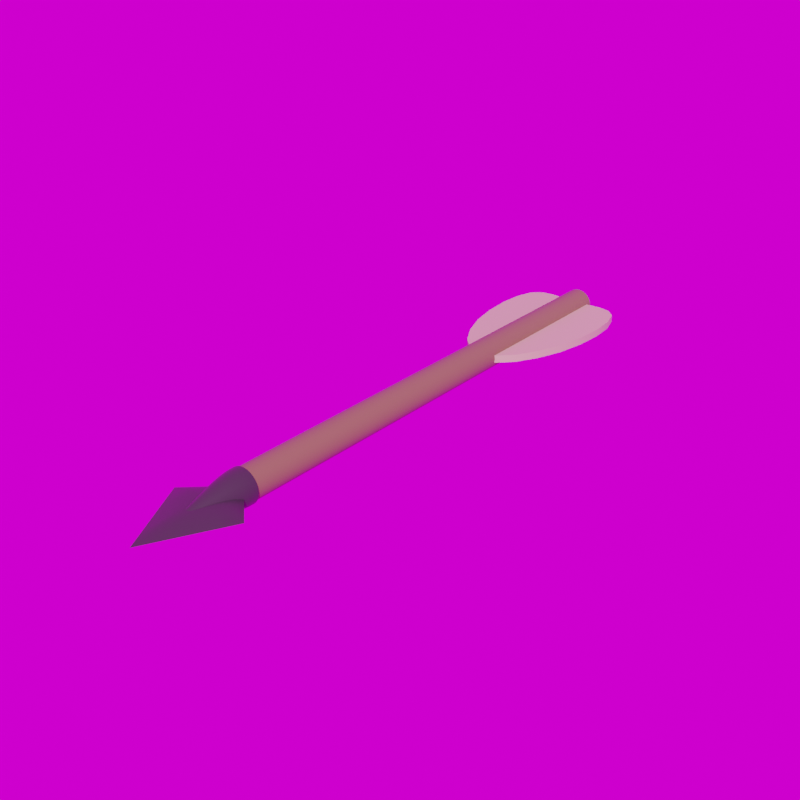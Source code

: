 # Source: bolt.blend  (saved by Blender 2.82.7; exported with 4.5.12 LTS)
import bpy
from mathutils import Matrix  # noqa: F401  (used for matrix-valued properties, if any)

bpy.ops.wm.read_factory_settings(use_empty=True)
scene = bpy.context.scene
scene.name = 'Scene'

# ---- collections
col_collection = bpy.data.collections.new('Collection'); scene.collection.children.link(col_collection)

# ---- images (referenced by path relative to the original .blend; pixels are not part of the script)
import os
ASSET_DIR = os.environ.get("B2B_ASSET_DIR", "")  # directory of the original .blend (textures are referenced by path, not embedded)
HERE = os.path.dirname(os.path.abspath(__file__))  # packed textures are extracted next to this script under _unpacked/

def load_image(name, relpath, width, height, colorspace="sRGB"):
    """Load a texture the original file referenced (path relative to the .blend, or extracted next to this script)."""
    p = next((c for c in (os.path.join(HERE, relpath), os.path.join(ASSET_DIR, relpath)) if relpath and os.path.exists(c)), "")
    if p:
        img = bpy.data.images.load(p, check_existing=True)
        img.name = name
    else:  # same state as the original file: an image datablock whose file is absent (Cycles renders it pink)
        img = bpy.data.images.new(name, width, height)
        img.source = "FILE"
        img.filepath = "//" + (relpath or name)
    img.colorspace_settings.name = colorspace
    return img
img_skylit_garage_4k_hdr = load_image('skylit_garage_4k.hdr', 'skylit_garage_4k.hdr', 1024, 1024, 'Linear Rec.709')

# ---- materials (node trees are filled in below, after node groups)
mat_wood = bpy.data.materials.new('Wood')
mat_wood.alpha_threshold = 0.0
mat_wood.line_color = (0.0, 0.0, 0.0, 1.0)
mat_metal = bpy.data.materials.new('Metal')
mat_wood2 = bpy.data.materials.new('Wood2')

# ---- node groups
ng_auto_smooth = bpy.data.node_groups.new('Auto Smooth', 'GeometryNodeTree')
_s = ng_auto_smooth.interface.new_socket(name='Geometry', in_out='OUTPUT', socket_type='NodeSocketGeometry')
_s = ng_auto_smooth.interface.new_socket(name='Geometry', in_out='INPUT', socket_type='NodeSocketGeometry')
_s = ng_auto_smooth.interface.new_socket(name='Angle', in_out='INPUT', socket_type='NodeSocketFloat')
_s.subtype = 'ANGLE'
_s.min_value = 0.0
_s.max_value = 3.142
ng_auto_smooth.is_modifier = True
_N = ng_auto_smooth.nodes; _L = ng_auto_smooth.links
n0 = _N.new('NodeGroupOutput'); n0.name = 'Group Output'; n0.location = (480, -100)
n1 = _N.new('NodeGroupInput'); n1.name = 'Group Input'; n1.location = (-420, -300)
n2 = _N.new('NodeGroupInput'); n2.name = 'Group Input.001'; n2.location = (-60, -100)
n3 = _N.new('GeometryNodeSetShadeSmooth'); n3.name = 'Set Shade Smooth'; n3.location = (120, -100)
n3.domain = 'EDGE'
n4 = _N.new('GeometryNodeSetShadeSmooth'); n4.name = 'Set Shade Smooth.001'; n4.location = (300, -100)
n5 = _N.new('GeometryNodeInputMeshEdgeAngle'); n5.name = 'Edge Angle'; n5.location = (-420, -220)
n6 = _N.new('GeometryNodeInputEdgeSmooth'); n6.name = 'Is Edge Smooth'; n6.location = (-60, -160)
n7 = _N.new('GeometryNodeInputShadeSmooth'); n7.name = 'Is Face Smooth'; n7.location = (-240, -340)
n8 = _N.new('FunctionNodeBooleanMath'); n8.name = 'Boolean Math'; n8.location = (-60, -220)
n9 = _N.new('FunctionNodeCompare'); n9.name = 'Compare'; n9.location = (-240, -180)
n9.operation = 'LESS_EQUAL'
_L.new(n5.outputs[0], n9.inputs[0])
_L.new(n4.outputs[0], n0.inputs[0])
_L.new(n1.outputs[1], n9.inputs[1])
_L.new(n9.outputs[0], n8.inputs[0])
_L.new(n7.outputs[0], n8.inputs[1])
_L.new(n2.outputs[0], n3.inputs[0])
_L.new(n6.outputs[0], n3.inputs[1])
_L.new(n3.outputs[0], n4.inputs[0])
_L.new(n8.outputs[0], n3.inputs[2])
n0.is_active_output = True

# ---- material node trees
mat_wood.use_nodes = True; mat_wood.node_tree.nodes.clear()
_N = mat_wood.node_tree.nodes; _L = mat_wood.node_tree.links
n0 = _N.new('ShaderNodeOutputMaterial'); n0.name = 'Material Output'; n0.location = (300, 300)
n1 = _N.new('ShaderNodeBsdfPrincipled'); n1.name = 'Principled BSDF'; n1.location = (10, 300)
n1.distribution = 'GGX'
n1.subsurface_method = 'BURLEY'
n1.inputs[0].default_value = (0.2396, 0.1563, 0.06413, 1.0)
n1.inputs[2].default_value = 0.4
n1.inputs[3].default_value = 1.45
n1.inputs[27].default_value = (0.0, 0.0, 0.0, 1.0)
n1.inputs[28].default_value = 1.0
_L.new(n1.outputs[0], n0.inputs[0])
n0.is_active_output = True
mat_metal.use_nodes = True; mat_metal.node_tree.nodes.clear()
_N = mat_metal.node_tree.nodes; _L = mat_metal.node_tree.links
n0 = _N.new('ShaderNodeOutputMaterial'); n0.name = 'Material Output'; n0.location = (300, 300)
n1 = _N.new('ShaderNodeBsdfPrincipled'); n1.name = 'Principled BSDF'; n1.location = (10, 300)
n1.distribution = 'GGX'
n1.subsurface_method = 'BURLEY'
n1.inputs[0].default_value = (0.03741, 0.03741, 0.03741, 1.0)
n1.inputs[2].default_value = 0.32
n1.inputs[3].default_value = 1.45
n1.inputs[27].default_value = (0.0, 0.0, 0.0, 1.0)
n1.inputs[28].default_value = 1.0
_L.new(n1.outputs[0], n0.inputs[0])
n0.is_active_output = True
mat_wood2.use_nodes = True; mat_wood2.node_tree.nodes.clear()
_N = mat_wood2.node_tree.nodes; _L = mat_wood2.node_tree.links
n0 = _N.new('ShaderNodeOutputMaterial'); n0.name = 'Material Output'; n0.location = (300, 300)
n1 = _N.new('ShaderNodeBsdfPrincipled'); n1.name = 'Principled BSDF'; n1.location = (10, 300)
n1.distribution = 'GGX'
n1.subsurface_method = 'BURLEY'
n1.inputs[0].default_value = (0.65, 0.5275, 0.3097, 1.0)
n1.inputs[3].default_value = 1.45
n1.inputs[27].default_value = (0.0, 0.0, 0.0, 1.0)
n1.inputs[28].default_value = 1.0
_L.new(n1.outputs[0], n0.inputs[0])
n0.is_active_output = True

# ---- world
world_world = bpy.data.worlds.new('World'); scene.world = world_world
world_world.use_nodes = True; world_world.node_tree.nodes.clear()
_N = world_world.node_tree.nodes; _L = world_world.node_tree.links
n0 = _N.new('ShaderNodeOutputWorld'); n0.name = 'World Output'; n0.location = (300, 300)
n1 = _N.new('ShaderNodeBackground'); n1.name = 'Background'; n1.location = (10, 300)
n2 = _N.new('ShaderNodeTexEnvironment'); n2.name = 'Environment Texture'; n2.location = (-180, 280)
n2.image = img_skylit_garage_4k_hdr
_L.new(n1.outputs[0], n0.inputs[0])
_L.new(n2.outputs[0], n1.inputs[0])
n0.is_active_output = True
world_world.color = (0.05088, 0.05088, 0.05088)
world_world.use_sun_shadow = False
world_world.sun_shadow_jitter_overblur = 0.0

# ---- meshes
me_cylinder = bpy.data.meshes.new('Cylinder')
me_cylinder.from_pydata([(4.785e-08, 1.0, 0.05), (4.785e-08, -0.6251, 0.05), (0.009755, 1.0, 0.04904), (0.009755, -0.6251, 0.04904), (0.01913, 1.0, 0.04619), (0.01913, -0.6251, 0.04619), (0.02778, 1.0, 0.04157), (0.02778, -0.6251, 0.04157), (0.03536, 1.0, 0.03536), (0.03536, -0.6251, 0.03536), (0.04157, 1.0, 0.02778), (0.04157, -0.6251, 0.02778), (0.04619, 1.0, 0.01913), (0.04619, -0.6251, 0.01913), (0.04904, 1.0, 0.009754), (0.04904, -0.6251, 0.009755), (0.05, 1.0, -1.579e-08), (0.05, -0.6251, -6.845e-09), (0.04904, 1.0, -0.009755), (0.04904, -0.6251, -0.009755), (0.04619, 1.0, -0.01913), (0.04619, -0.6251, -0.01913), (0.04157, 1.0, -0.02778), (0.04157, -0.6251, -0.02778), (0.03536, 1.0, -0.03536), (0.03536, -0.6251, -0.03536), (0.02778, 1.0, -0.04157), (0.02778, -0.6251, -0.04157), (0.01913, 1.0, -0.04619), (0.01913, -0.6251, -0.04619), (0.009755, 1.0, -0.04904), (0.009755, -0.6251, -0.04904), (3.155e-08, 1.0, -0.05), (3.155e-08, -0.6251, -0.05), (-0.009754, 1.0, -0.04904), (-0.009754, -0.6251, -0.04904), (-0.01913, 1.0, -0.04619), (-0.01913, -0.6251, -0.04619), (-0.02778, 1.0, -0.04157), (-0.02778, -0.6251, -0.04157), (-0.03536, 1.0, -0.03536), (-0.03536, -0.6251, -0.03536), (-0.04157, 1.0, -0.02778), (-0.04157, -0.6251, -0.02778), (-0.04619, 1.0, -0.01913), (-0.04619, -0.6251, -0.01913), (-0.04904, 1.0, -0.009754), (-0.04904, -0.6251, -0.009754), (-0.05, 1.0, 2.892e-08), (-0.05, -0.6251, 3.488e-08), (-0.04904, 1.0, 0.009755), (-0.04904, -0.6251, 0.009755), (-0.04619, 1.0, 0.01913), (-0.04619, -0.6251, 0.01913), (-0.04157, 1.0, 0.02778), (-0.04157, -0.6251, 0.02778), (-0.03536, 1.0, 0.03536), (-0.03536, -0.6251, 0.03536), (-0.02778, 1.0, 0.04157), (-0.02778, -0.6251, 0.04157), (-0.01913, 1.0, 0.04619), (-0.01913, -0.6251, 0.04619), (-0.009754, 1.0, 0.04904), (-0.009754, -0.6251, 0.04904)], [], [(0, 1, 3, 2), (2, 3, 5, 4), (4, 5, 7, 6), (6, 7, 9, 8), (8, 9, 11, 10), (10, 11, 13, 12), (12, 13, 15, 14), (14, 15, 17, 16), (16, 17, 19, 18), (18, 19, 21, 20), (20, 21, 23, 22), (22, 23, 25, 24), (24, 25, 27, 26), (26, 27, 29, 28), (28, 29, 31, 30), (30, 31, 33, 32), (32, 33, 35, 34), (34, 35, 37, 36), (36, 37, 39, 38), (38, 39, 41, 40), (40, 41, 43, 42), (42, 43, 45, 44), (44, 45, 47, 46), (46, 47, 49, 48), (48, 49, 51, 50), (50, 51, 53, 52), (52, 53, 55, 54), (54, 55, 57, 56), (56, 57, 59, 58), (58, 59, 61, 60), (3, 1, 63, 61, 59, 57, 55, 53, 51, 49, 47, 45, 43, 41, 39, 37, 35, 33, 31, 29, 27, 25, 23, 21, 19, 17, 15, 13, 11, 9, 7, 5), (60, 61, 63, 62), (62, 63, 1, 0), (0, 2, 4, 6, 8, 10, 12, 14, 16, 18, 20, 22, 24, 26, 28, 30, 32, 34, 36, 38, 40, 42, 44, 46, 48, 50, 52, 54, 56, 58, 60, 62)])
me_cylinder.polygons.foreach_set('use_smooth', [True] * 34)
_uv = me_cylinder.uv_layers.new(name='UVMap')
_uv.uv.foreach_set('vector', [1.0, 0.5, 1.0, 1.0, 0.9688, 1.0, 0.9688, 0.5, 0.9688, 0.5, 0.9688, 1.0, 0.9375, 1.0, 0.9375, 0.5, 0.9375, 0.5, 0.9375, 1.0, 0.9062, 1.0, 0.9062, 0.5, 0.9062, 0.5, 0.9062, 1.0, 0.875, 1.0, 0.875, 0.5, 0.875, 0.5, 0.875, 1.0, 0.8438, 1.0, 0.8438, 0.5, 0.8438, 0.5, 0.8438, 1.0, 0.8125, 1.0, 0.8125, 0.5, 0.8125, 0.5, 0.8125, 1.0, 0.7812, 1.0, 0.7812, 0.5, 0.7812, 0.5, 0.7812, 1.0, 0.75, 1.0, 0.75, 0.5, 0.75, 0.5, 0.75, 1.0, 0.7188, 1.0, 0.7188, 0.5, 0.7188, 0.5, 0.7188, 1.0, 0.6875, 1.0, 0.6875, 0.5, 0.6875, 0.5, 0.6875, 1.0, 0.6562, 1.0, 0.6562, 0.5, 0.6562, 0.5, 0.6562, 1.0, 0.625, 1.0, 0.625, 0.5, 0.625, 0.5, 0.625, 1.0, 0.5938, 1.0, 0.5938, 0.5, 0.5938, 0.5, 0.5938, 1.0, 0.5625, 1.0, 0.5625, 0.5, 0.5625, 0.5, 0.5625, 1.0, 0.5312, 1.0, 0.5312, 0.5, 0.5312, 0.5, 0.5312, 1.0, 0.5, 1.0, 0.5, 0.5, 0.5, 0.5, 0.5, 1.0, 0.4688, 1.0, 0.4688, 0.5, 0.4688, 0.5, 0.4688, 1.0, 0.4375, 1.0, 0.4375, 0.5, 0.4375, 0.5, 0.4375, 1.0, 0.4062, 1.0, 0.4062, 0.5, 0.4062, 0.5, 0.4062, 1.0, 0.375, 1.0, 0.375, 0.5, 0.375, 0.5, 0.375, 1.0, 0.3438, 1.0, 0.3438, 0.5, 0.3438, 0.5, 0.3438, 1.0, 0.3125, 1.0, 0.3125, 0.5, 0.3125, 0.5, 0.3125, 1.0, 0.2812, 1.0, 0.2812, 0.5, 0.2812, 0.5, 0.2812, 1.0, 0.25, 1.0, 0.25, 0.5, 0.25, 0.5, 0.25, 1.0, 0.2188, 1.0, 0.2188, 0.5, 0.2188, 0.5, 0.2188, 1.0, 0.1875, 1.0, 0.1875, 0.5, 0.1875, 0.5, 0.1875, 1.0, 0.1562, 1.0, 0.1562, 0.5, 0.1562, 0.5, 0.1562, 1.0, 0.125, 1.0, 0.125, 0.5, 0.125, 0.5, 0.125, 1.0, 0.09375, 1.0, 0.09375, 0.5, 0.09375, 0.5, 0.09375, 1.0, 0.0625, 1.0, 0.0625, 0.5, 0.2968, 0.4854, 0.25, 0.49, 0.2032, 0.4854, 0.1582, 0.4717, 0.1167, 0.4496, 0.08029, 0.4197, 0.05045, 0.3833, 0.02827, 0.3418, 0.01461, 0.2968, 0.01, 0.25, 0.01461, 0.2032, 0.02827, 0.1582, 0.05045, 0.1167, 0.08029, 0.08029, 0.1167, 0.05045, 0.1582, 0.02827, 0.2032, 0.01461, 0.25, 0.01, 0.2968, 0.01461, 0.3418, 0.02827, 0.3833, 0.05045, 0.4197, 0.08029, 0.4496, 0.1167, 0.4717, 0.1582, 0.4854, 0.2032, 0.49, 0.25, 0.4854, 0.2968, 0.4717, 0.3418, 0.4496, 0.3833, 0.4197, 0.4197, 0.3833, 0.4496, 0.3418, 0.4717, 0.0625, 0.5, 0.0625, 1.0, 0.03125, 1.0, 0.03125, 0.5, 0.03125, 0.5, 0.03125, 1.0, 0.0, 1.0, 0.0, 0.5, 0.75, 0.49, 0.7968, 0.4854, 0.8418, 0.4717, 0.8833, 0.4496, 0.9197, 0.4197, 0.9496, 0.3833, 0.9717, 0.3418, 0.9854, 0.2968, 0.99, 0.25, 0.9854, 0.2032, 0.9717, 0.1582, 0.9496, 0.1167, 0.9197, 0.08029, 0.8833, 0.05045, 0.8418, 0.02827, 0.7968, 0.01461, 0.75, 0.01, 0.7032, 0.01461, 0.6582, 0.02827, 0.6167, 0.05045, 0.5803, 0.08029, 0.5504, 0.1167, 0.5283, 0.1582, 0.5146, 0.2032, 0.51, 0.25, 0.5146, 0.2968, 0.5283, 0.3418, 0.5504, 0.3833, 0.5803, 0.4197, 0.6167, 0.4496, 0.6582, 0.4717, 0.7032, 0.4854])
me_cylinder.materials.append(mat_wood)
me_cylinder.use_remesh_fix_poles = True
me_cylinder.use_remesh_preserve_attributes = False
me_cylinder.use_mirror_vertex_groups = False
me_cylinder.update()
me_cylinder_002 = bpy.data.meshes.new('Cylinder.002')
me_cylinder_002.from_pydata([(0.01073, -0.8, 0.05394), (0.02105, -0.8, 0.05081), (0.03056, -0.8, 0.04573), (5.402e-08, -1.0, 1.118e-08), (0.03889, -0.8, 0.03889), (0.04573, -0.8, 0.03056), (0.05394, -0.8, 0.01073), (0.055, -0.8, -1.143e-08), (0.05394, -0.8, -0.01073), (0.05081, -0.8, -0.02105), (0.04573, -0.8, -0.03056), (0.03889, -0.8, -0.03889), (0.03056, -0.8, -0.04573), (0.02105, -0.8, -0.05081), (0.01073, -0.8, -0.05394), (-0.01073, -0.8, -0.05394), (-0.02105, -0.8, -0.05081), (-0.01073, -0.8, 0.05394), (5.404e-08, -0.9966, 0.0009454), (0.0001845, -0.9966, 0.0009273), (0.0003618, -0.9966, 0.0008735), (0.0005253, -0.9966, 0.0007861), (0.0006686, -0.9966, 0.0006685), (0.0007861, -0.9966, 0.0005253), (0.0008735, -0.9966, 0.0003618), (0.0009273, -0.9966, 0.0001845), (0.0009455, -0.9966, 1.01e-08), (0.0009273, -0.9966, -0.0001844), (0.0008735, -0.9966, -0.0003618), (0.0007861, -0.9966, -0.0005252), (0.0006686, -0.9966, -0.0006685), (0.0005253, -0.9966, -0.0007861), (0.0003618, -0.9966, -0.0008734), (0.0001845, -0.9966, -0.0009272), (5.373e-08, -0.9966, -0.0009454), (-0.0001844, -0.9966, -0.0009272), (-0.0003617, -0.9966, -0.0008734), (-0.0005252, -0.9966, -0.0007861), (-0.0006685, -0.9966, -0.0006685), (-0.000786, -0.9966, -0.0005252), (-0.0008734, -0.9966, -0.0003618), (-0.0009272, -0.9966, -0.0001844), (-0.0009454, -0.9966, 1.094e-08), (-0.0009272, -0.9966, 0.0001845), (-0.0008734, -0.9966, 0.0003618), (-0.000786, -0.9966, 0.0005253), (-0.0006685, -0.9966, 0.0006685), (-0.0005252, -0.9966, 0.0007861), (-0.0003617, -0.9966, 0.0008735), (-0.0001844, -0.9966, 0.0009273), (0.05081, -0.8, 0.02105), (2.929e-08, -0.8, -0.055), (-0.03056, -0.8, -0.04573), (-0.03889, -0.8, -0.03889), (-0.04573, -0.8, -0.03056), (-0.05081, -0.8, -0.02105), (-0.05394, -0.8, -0.01073), (-0.055, -0.8, 3.733e-08), (-0.05394, -0.8, 0.01073), (-0.05081, -0.8, 0.02105), (-0.04573, -0.8, 0.03056), (-0.03889, -0.8, 0.03889), (-0.03056, -0.8, 0.04573), (-0.02105, -0.8, 0.05081), (4.722e-08, -0.8, 0.055), (1.707e-08, -0.745, 0.0255), (0.004975, -0.745, 0.02501), (0.009758, -0.745, 0.02356), (0.01417, -0.745, 0.0212), (0.01803, -0.745, 0.01803), (0.0212, -0.745, 0.01417), (0.02356, -0.745, 0.009758), (0.02501, -0.745, 0.004975), (0.0255, -0.745, -9.111e-09), (0.02501, -0.745, -0.004975), (0.02356, -0.745, -0.009758), (0.0212, -0.745, -0.01417), (0.01803, -0.745, -0.01803), (0.01417, -0.745, -0.0212), (0.009758, -0.745, -0.02356), (0.004975, -0.745, -0.02501), (2.918e-08, -0.745, -0.0255), (-0.004975, -0.745, -0.02501), (-0.009758, -0.745, -0.02356), (-0.01417, -0.745, -0.0212), (-0.01803, -0.745, -0.01803), (-0.0212, -0.745, -0.01417), (-0.02356, -0.745, -0.009758), (-0.02501, -0.745, -0.004975), (-0.0255, -0.745, -5.448e-10), (-0.02501, -0.745, 0.004975), (-0.02356, -0.745, 0.009758), (-0.0212, -0.745, 0.01417), (-0.01803, -0.745, 0.01803), (-0.01417, -0.745, 0.0212), (-0.009758, -0.745, 0.02356), (-0.004974, -0.745, 0.02501), (0.04573, -0.7488, 0.03056), (0.03889, -0.7488, 0.03889), (0.02105, -0.7488, -0.05081), (0.03056, -0.7488, -0.04573), (-0.05394, -0.7488, -0.01073), (-0.05081, -0.7488, -0.02105), (0.01073, -0.7488, 0.05394), (4.722e-08, -0.7488, 0.055), (-0.01073, -0.7488, 0.05394), (0.05081, -0.7488, -0.02105), (0.05394, -0.7488, -0.01073), (-0.03056, -0.7488, -0.04573), (-0.02105, -0.7488, -0.05081), (-0.03889, -0.7488, 0.03889), (-0.04573, -0.7488, 0.03056), (0.05081, -0.7488, 0.02105), (0.01073, -0.7488, -0.05394), (-0.055, -0.7488, 3.873e-08), (0.02105, -0.7488, 0.05081), (0.04573, -0.7488, -0.03056), (-0.03889, -0.7488, -0.03889), (-0.03056, -0.7488, 0.04573), (0.05394, -0.7488, 0.01073), (2.929e-08, -0.7488, -0.055), (-0.05394, -0.7488, 0.01073), (0.03056, -0.7488, 0.04573), (0.03889, -0.7488, -0.03889), (-0.04573, -0.7488, -0.03056), (-0.02105, -0.7488, 0.05081), (0.055, -0.7488, -1.004e-08), (-0.01073, -0.7488, -0.05394), (-0.05081, -0.7488, 0.02105), (4.722e-08, -0.745, 0.055), (0.01073, -0.745, 0.05394), (0.02105, -0.745, 0.05081), (0.03056, -0.745, 0.04573), (0.03889, -0.745, 0.03889), (0.04573, -0.745, 0.03056), (0.05081, -0.745, 0.02105), (0.05394, -0.745, 0.01073), (0.055, -0.745, -9.663e-09), (0.05394, -0.745, -0.01073), (0.05081, -0.745, -0.02105), (0.04573, -0.745, -0.03056), (0.03889, -0.745, -0.03889), (0.03056, -0.745, -0.04573), (0.02105, -0.745, -0.05081), (0.01073, -0.745, -0.05394), (2.929e-08, -0.745, -0.055), (-0.01073, -0.745, -0.05394), (-0.02105, -0.745, -0.05081), (-0.03056, -0.745, -0.04573), (-0.03889, -0.745, -0.03889), (-0.04573, -0.745, -0.03056), (-0.05081, -0.745, -0.02105), (-0.05394, -0.745, -0.01073), (-0.055, -0.745, 3.91e-08), (-0.05394, -0.745, 0.01073), (-0.05081, -0.745, 0.02105), (-0.04573, -0.745, 0.03056), (-0.03889, -0.745, 0.03889), (-0.03056, -0.745, 0.04573), (-0.02105, -0.745, 0.05081), (-0.01073, -0.745, 0.05394), (0.01027, -0.745, 0.05163), (4.481e-08, -0.745, 0.05264), (0.02015, -0.745, 0.04864), (0.02925, -0.745, 0.04377), (0.03723, -0.745, 0.03723), (0.04377, -0.745, 0.02925), (0.04864, -0.745, 0.02015), (0.05163, -0.745, 0.01027), (0.05264, -0.745, -9.619e-09), (0.05163, -0.745, -0.01027), (0.04864, -0.745, -0.02015), (0.04377, -0.745, -0.02925), (0.03723, -0.745, -0.03723), (0.02925, -0.745, -0.04377), (0.02015, -0.745, -0.04864), (0.01027, -0.745, -0.05163), (2.929e-08, -0.745, -0.05264), (-0.01027, -0.745, -0.05163), (-0.02015, -0.745, -0.04864), (-0.02925, -0.745, -0.04377), (-0.03723, -0.745, -0.03723), (-0.04377, -0.745, -0.02925), (-0.04864, -0.745, -0.02015), (-0.05163, -0.745, -0.01027), (-0.05264, -0.745, 3.593e-08), (-0.05163, -0.745, 0.01027), (-0.04864, -0.745, 0.02015), (-0.04377, -0.745, 0.02925), (-0.03722, -0.745, 0.03723), (-0.02925, -0.745, 0.04377), (-0.02015, -0.745, 0.04864), (-0.01027, -0.745, 0.05163)], [], [(18, 3, 19), (19, 3, 20), (20, 3, 21), (21, 3, 22), (22, 3, 23), (23, 3, 24), (24, 3, 25), (25, 3, 26), (26, 3, 27), (27, 3, 28), (28, 3, 29), (29, 3, 30), (30, 3, 31), (31, 3, 32), (32, 3, 33), (33, 3, 34), (34, 3, 35), (35, 3, 36), (36, 3, 37), (37, 3, 38), (38, 3, 39), (39, 3, 40), (40, 3, 41), (41, 3, 42), (42, 3, 43), (43, 3, 44), (44, 3, 45), (45, 3, 46), (46, 3, 47), (47, 3, 48), (48, 3, 49), (49, 3, 18), (98, 97, 134, 133), (17, 49, 18, 64), (63, 48, 49, 17), (62, 47, 48, 63), (61, 46, 47, 62), (60, 45, 46, 61), (59, 44, 45, 60), (58, 43, 44, 59), (57, 42, 43, 58), (56, 41, 42, 57), (55, 40, 41, 56), (54, 39, 40, 55), (53, 38, 39, 54), (52, 37, 38, 53), (16, 36, 37, 52), (15, 35, 36, 16), (51, 34, 35, 15), (14, 33, 34, 51), (13, 32, 33, 14), (12, 31, 32, 13), (11, 30, 31, 12), (10, 29, 30, 11), (9, 28, 29, 10), (8, 27, 28, 9), (7, 26, 27, 8), (6, 25, 26, 7), (50, 24, 25, 6), (5, 23, 24, 50), (4, 22, 23, 5), (2, 21, 22, 4), (1, 20, 21, 2), (0, 19, 20, 1), (64, 18, 19, 0), (65, 66, 67, 68, 69, 70, 71, 72, 73, 74, 75, 76, 77, 78, 79, 80, 81, 82, 83, 84, 85, 86, 87, 88, 89, 90, 91, 92, 93, 94, 95, 96), (100, 99, 143, 142), (102, 101, 152, 151), (104, 103, 130, 129), (105, 104, 129, 160), (107, 106, 139, 138), (109, 108, 148, 147), (111, 110, 157, 156), (97, 112, 135, 134), (99, 113, 144, 143), (101, 114, 153, 152), (103, 115, 131, 130), (106, 116, 140, 139), (108, 117, 149, 148), (110, 118, 158, 157), (112, 119, 136, 135), (113, 120, 145, 144), (114, 121, 154, 153), (115, 122, 132, 131), (116, 123, 141, 140), (117, 124, 150, 149), (118, 125, 159, 158), (119, 126, 137, 136), (120, 127, 146, 145), (121, 128, 155, 154), (122, 98, 133, 132), (123, 100, 142, 141), (124, 102, 151, 150), (125, 105, 160, 159), (126, 107, 138, 137), (127, 109, 147, 146), (128, 111, 156, 155), (59, 60, 111, 128), (15, 16, 109, 127), (7, 8, 107, 126), (63, 17, 105, 125), (54, 55, 102, 124), (11, 12, 100, 123), (2, 4, 98, 122), (58, 59, 128, 121), (51, 15, 127, 120), (6, 7, 126, 119), (62, 63, 125, 118), (53, 54, 124, 117), (10, 11, 123, 116), (1, 2, 122, 115), (57, 58, 121, 114), (14, 51, 120, 113), (50, 6, 119, 112), (61, 62, 118, 110), (52, 53, 117, 108), (9, 10, 116, 106), (0, 1, 115, 103), (56, 57, 114, 101), (13, 14, 113, 99), (5, 50, 112, 97), (60, 61, 110, 111), (16, 52, 108, 109), (8, 9, 106, 107), (17, 64, 104, 105), (64, 0, 103, 104), (55, 56, 101, 102), (12, 13, 99, 100), (4, 5, 97, 98), (161, 162, 129, 130), (163, 161, 130, 131), (164, 163, 131, 132), (165, 164, 132, 133), (166, 165, 133, 134), (167, 166, 134, 135), (168, 167, 135, 136), (169, 168, 136, 137), (170, 169, 137, 138), (171, 170, 138, 139), (172, 171, 139, 140), (173, 172, 140, 141), (174, 173, 141, 142), (175, 174, 142, 143), (176, 175, 143, 144), (177, 176, 144, 145), (178, 177, 145, 146), (179, 178, 146, 147), (180, 179, 147, 148), (181, 180, 148, 149), (182, 181, 149, 150), (183, 182, 150, 151), (184, 183, 151, 152), (185, 184, 152, 153), (186, 185, 153, 154), (187, 186, 154, 155), (188, 187, 155, 156), (189, 188, 156, 157), (190, 189, 157, 158), (191, 190, 158, 159), (192, 191, 159, 160), (162, 192, 160, 129), (65, 96, 192, 162), (96, 95, 191, 192), (95, 94, 190, 191), (94, 93, 189, 190), (93, 92, 188, 189), (92, 91, 187, 188), (91, 90, 186, 187), (90, 89, 185, 186), (89, 88, 184, 185), (88, 87, 183, 184), (87, 86, 182, 183), (86, 85, 181, 182), (85, 84, 180, 181), (84, 83, 179, 180), (83, 82, 178, 179), (82, 81, 177, 178), (81, 80, 176, 177), (80, 79, 175, 176), (79, 78, 174, 175), (78, 77, 173, 174), (77, 76, 172, 173), (76, 75, 171, 172), (75, 74, 170, 171), (74, 73, 169, 170), (73, 72, 168, 169), (72, 71, 167, 168), (71, 70, 166, 167), (70, 69, 165, 166), (69, 68, 164, 165), (68, 67, 163, 164), (67, 66, 161, 163), (66, 65, 162, 161)])
me_cylinder_002.polygons.foreach_set('use_smooth', [True] * 193)
_uv = me_cylinder_002.uv_layers.new(name='UVMap')
_uv.uv.foreach_set('vector', [1.0, 0.9914, 0.9688, 1.0, 0.9688, 0.9914, 0.9688, 0.9914, 0.9375, 1.0, 0.9375, 0.9914, 0.9375, 0.9914, 0.9062, 1.0, 0.9062, 0.9914, 0.9062, 0.9914, 0.875, 1.0, 0.875, 0.9914, 0.875, 0.9914, 0.8438, 1.0, 0.8437, 0.9914, 0.8437, 0.9914, 0.8125, 1.0, 0.8125, 0.9914, 0.8125, 0.9914, 0.7812, 1.0, 0.7812, 0.9914, 0.7812, 0.9914, 0.75, 1.0, 0.75, 0.9914, 0.75, 0.9914, 0.7188, 1.0, 0.7188, 0.9914, 0.7188, 0.9914, 0.6875, 1.0, 0.6875, 0.9914, 0.6875, 0.9914, 0.6562, 1.0, 0.6562, 0.9914, 0.6562, 0.9914, 0.625, 1.0, 0.625, 0.9914, 0.625, 0.9914, 0.5938, 1.0, 0.5938, 0.9914, 0.5938, 0.9914, 0.5625, 1.0, 0.5625, 0.9914, 0.5625, 0.9914, 0.5312, 1.0, 0.5312, 0.9914, 0.5312, 0.9914, 0.5, 1.0, 0.5, 0.9914, 0.5, 0.9914, 0.4688, 1.0, 0.4688, 0.9914, 0.4688, 0.9914, 0.4375, 1.0, 0.4375, 0.9914, 0.4375, 0.9914, 0.4062, 1.0, 0.4062, 0.9914, 0.4062, 0.9914, 0.375, 1.0, 0.375, 0.9914, 0.375, 0.9914, 0.3438, 1.0, 0.3438, 0.9914, 0.3438, 0.9914, 0.3125, 1.0, 0.3125, 0.9914, 0.3125, 0.9914, 0.2812, 1.0, 0.2812, 0.9914, 0.2812, 0.9914, 0.25, 1.0, 0.25, 0.9914, 0.25, 0.9914, 0.2188, 1.0, 0.2188, 0.9914, 0.2188, 0.9914, 0.1875, 1.0, 0.1875, 0.9914, 0.1875, 0.9914, 0.1562, 1.0, 0.1562, 0.9914, 0.1562, 0.9914, 0.125, 1.0, 0.125, 0.9914, 0.125, 0.9914, 0.09375, 1.0, 0.09375, 0.9914, 0.09375, 0.9914, 0.0625, 1.0, 0.0625, 0.9914, 0.0625, 0.9914, 0.03125, 1.0, 0.03125, 0.9914, 0.03125, 0.9914, 0.0, 1.0, 0.0, 0.9914, 0.875, 0.5, 0.8438, 0.5, 0.8438, 0.5, 0.875, 0.5, 0.03125, 0.5, 0.03125, 0.9914, 0.0, 0.9914, 0.0, 0.5, 0.0625, 0.5, 0.0625, 0.9914, 0.03125, 0.9914, 0.03125, 0.5, 0.09375, 0.5, 0.09375, 0.9914, 0.0625, 0.9914, 0.0625, 0.5, 0.125, 0.5, 0.125, 0.9914, 0.09375, 0.9914, 0.09375, 0.5, 0.1562, 0.5, 0.1562, 0.9914, 0.125, 0.9914, 0.125, 0.5, 0.1875, 0.5, 0.1875, 0.9914, 0.1562, 0.9914, 0.1562, 0.5, 0.2188, 0.5, 0.2188, 0.9914, 0.1875, 0.9914, 0.1875, 0.5, 0.25, 0.5, 0.25, 0.9914, 0.2188, 0.9914, 0.2188, 0.5, 0.2812, 0.5, 0.2812, 0.9914, 0.25, 0.9914, 0.25, 0.5, 0.3125, 0.5, 0.3125, 0.9914, 0.2812, 0.9914, 0.2812, 0.5, 0.3437, 0.5, 0.3438, 0.9914, 0.3125, 0.9914, 0.3125, 0.5, 0.375, 0.5, 0.375, 0.9914, 0.3438, 0.9914, 0.3437, 0.5, 0.4063, 0.5, 0.4062, 0.9914, 0.375, 0.9914, 0.375, 0.5, 0.4375, 0.5, 0.4375, 0.9914, 0.4062, 0.9914, 0.4063, 0.5, 0.4688, 0.5, 0.4688, 0.9914, 0.4375, 0.9914, 0.4375, 0.5, 0.5, 0.5, 0.5, 0.9914, 0.4688, 0.9914, 0.4688, 0.5, 0.5312, 0.5, 0.5312, 0.9914, 0.5, 0.9914, 0.5, 0.5, 0.5625, 0.5, 0.5625, 0.9914, 0.5312, 0.9914, 0.5312, 0.5, 0.5938, 0.5, 0.5938, 0.9914, 0.5625, 0.9914, 0.5625, 0.5, 0.625, 0.5, 0.625, 0.9914, 0.5938, 0.9914, 0.5938, 0.5, 0.6562, 0.5, 0.6562, 0.9914, 0.625, 0.9914, 0.625, 0.5, 0.6875, 0.5, 0.6875, 0.9914, 0.6562, 0.9914, 0.6562, 0.5, 0.7188, 0.5, 0.7188, 0.9914, 0.6875, 0.9914, 0.6875, 0.5, 0.75, 0.5, 0.75, 0.9914, 0.7188, 0.9914, 0.7188, 0.5, 0.7812, 0.5, 0.7812, 0.9914, 0.75, 0.9914, 0.75, 0.5, 0.8125, 0.5, 0.8125, 0.9914, 0.7812, 0.9914, 0.7812, 0.5, 0.8438, 0.5, 0.8437, 0.9914, 0.8125, 0.9914, 0.8125, 0.5, 0.875, 0.5, 0.875, 0.9914, 0.8437, 0.9914, 0.8438, 0.5, 0.9063, 0.5, 0.9062, 0.9914, 0.875, 0.9914, 0.875, 0.5, 0.9375, 0.5, 0.9375, 0.9914, 0.9062, 0.9914, 0.9063, 0.5, 0.9688, 0.5, 0.9688, 0.9914, 0.9375, 0.9914, 0.9375, 0.5, 1.0, 0.5, 1.0, 0.9914, 0.9688, 0.9914, 0.9688, 0.5, 0.75, 0.3613, 0.7717, 0.3591, 0.7926, 0.3528, 0.8118, 0.3425, 0.8287, 0.3287, 0.8425, 0.3118, 0.8528, 0.2926, 0.8591, 0.2717, 0.8613, 0.25, 0.8591, 0.2283, 0.8528, 0.2074, 0.8425, 0.1882, 0.8287, 0.1713, 0.8118, 0.1575, 0.7926, 0.1472, 0.7717, 0.1409, 0.75, 0.1387, 0.7283, 0.1409, 0.7074, 0.1472, 0.6882, 0.1575, 0.6713, 0.1713, 0.6575, 0.1882, 0.6472, 0.2074, 0.6409, 0.2283, 0.6387, 0.25, 0.6409, 0.2717, 0.6472, 0.2926, 0.6575, 0.3118, 0.6713, 0.3287, 0.6882, 0.3425, 0.7074, 0.3528, 0.7283, 0.3591, 0.5938, 0.5, 0.5625, 0.5, 0.5625, 0.5, 0.5938, 0.5, 0.3125, 0.5, 0.2812, 0.5, 0.2812, 0.5, 0.3125, 0.5, 1.0, 0.5, 0.9688, 0.5, 0.9688, 0.5, 1.0, 0.5, 0.03125, 0.5, -9.313e-10, 0.5, 0.0, 0.5, 0.03125, 0.5, 0.7188, 0.5, 0.6875, 0.5, 0.6875, 0.5, 0.7188, 0.5, 0.4375, 0.5, 0.4062, 0.5, 0.4062, 0.5, 0.4375, 0.5, 0.1563, 0.5, 0.125, 0.5, 0.125, 0.5, 0.1562, 0.5, 0.8438, 0.5, 0.8125, 0.5, 0.8125, 0.5, 0.8438, 0.5, 0.5625, 0.5, 0.5312, 0.5, 0.5312, 0.5, 0.5625, 0.5, 0.2812, 0.5, 0.25, 0.5, 0.25, 0.5, 0.2812, 0.5, 0.9688, 0.5, 0.9375, 0.5, 0.9375, 0.5, 0.9688, 0.5, 0.6875, 0.5, 0.6563, 0.5, 0.6562, 0.5, 0.6875, 0.5, 0.4062, 0.5, 0.375, 0.5, 0.375, 0.5, 0.4062, 0.5, 0.125, 0.5, 0.09375, 0.5, 0.09375, 0.5, 0.125, 0.5, 0.8125, 0.5, 0.7813, 0.5, 0.7812, 0.5, 0.8125, 0.5, 0.5312, 0.5, 0.5, 0.5, 0.5, 0.5, 0.5312, 0.5, 0.25, 0.5, 0.2187, 0.5, 0.2188, 0.5, 0.25, 0.5, 0.9375, 0.5, 0.9062, 0.5, 0.9062, 0.5, 0.9375, 0.5, 0.6563, 0.5, 0.625, 0.5, 0.625, 0.5, 0.6562, 0.5, 0.375, 0.5, 0.3437, 0.5, 0.3438, 0.5, 0.375, 0.5, 0.09375, 0.5, 0.0625, 0.5, 0.0625, 0.5, 0.09375, 0.5, 0.7813, 0.5, 0.75, 0.5, 0.75, 0.5, 0.7812, 0.5, 0.5, 0.5, 0.4688, 0.5, 0.4688, 0.5, 0.5, 0.5, 0.2187, 0.5, 0.1875, 0.5, 0.1875, 0.5, 0.2188, 0.5, 0.9062, 0.5, 0.875, 0.5, 0.875, 0.5, 0.9062, 0.5, 0.625, 0.5, 0.5938, 0.5, 0.5938, 0.5, 0.625, 0.5, 0.3437, 0.5, 0.3125, 0.5, 0.3125, 0.5, 0.3438, 0.5, 0.0625, 0.5, 0.03125, 0.5, 0.03125, 0.5, 0.0625, 0.5, 0.75, 0.5, 0.7188, 0.5, 0.7188, 0.5, 0.75, 0.5, 0.4688, 0.5, 0.4375, 0.5, 0.4375, 0.5, 0.4688, 0.5, 0.1875, 0.5, 0.1563, 0.5, 0.1562, 0.5, 0.1875, 0.5, 0.1875, 0.5, 0.1562, 0.5, 0.1563, 0.5, 0.1875, 0.5, 0.4688, 0.5, 0.4375, 0.5, 0.4375, 0.5, 0.4688, 0.5, 0.75, 0.5, 0.7188, 0.5, 0.7188, 0.5, 0.75, 0.5, 0.0625, 0.5, 0.03125, 0.5, 0.03125, 0.5, 0.0625, 0.5, 0.3438, 0.5, 0.3125, 0.5, 0.3125, 0.5, 0.3437, 0.5, 0.625, 0.5, 0.5938, 0.5, 0.5938, 0.5, 0.625, 0.5, 0.9062, 0.5, 0.875, 0.5, 0.875, 0.5, 0.9062, 0.5, 0.2188, 0.5, 0.1875, 0.5, 0.1875, 0.5, 0.2187, 0.5, 0.5, 0.5, 0.4688, 0.5, 0.4688, 0.5, 0.5, 0.5, 0.7812, 0.5, 0.75, 0.5, 0.75, 0.5, 0.7813, 0.5, 0.09375, 0.5, 0.0625, 0.5, 0.0625, 0.5, 0.09375, 0.5, 0.375, 0.5, 0.3438, 0.5, 0.3437, 0.5, 0.375, 0.5, 0.6562, 0.5, 0.625, 0.5, 0.625, 0.5, 0.6563, 0.5, 0.9375, 0.5, 0.9062, 0.5, 0.9062, 0.5, 0.9375, 0.5, 0.25, 0.5, 0.2188, 0.5, 0.2187, 0.5, 0.25, 0.5, 0.5312, 0.5, 0.5, 0.5, 0.5, 0.5, 0.5312, 0.5, 0.8125, 0.5, 0.7812, 0.5, 0.7813, 0.5, 0.8125, 0.5, 0.125, 0.5, 0.09375, 0.5, 0.09375, 0.5, 0.125, 0.5, 0.4062, 0.5, 0.375, 0.5, 0.375, 0.5, 0.4062, 0.5, 0.6875, 0.5, 0.6562, 0.5, 0.6563, 0.5, 0.6875, 0.5, 0.9688, 0.5, 0.9375, 0.5, 0.9375, 0.5, 0.9688, 0.5, 0.2812, 0.5, 0.25, 0.5, 0.25, 0.5, 0.2812, 0.5, 0.5625, 0.5, 0.5312, 0.5, 0.5312, 0.5, 0.5625, 0.5, 0.8438, 0.5, 0.8125, 0.5, 0.8125, 0.5, 0.8438, 0.5, 0.1562, 0.5, 0.125, 0.5, 0.125, 0.5, 0.1563, 0.5, 0.4375, 0.5, 0.4062, 0.5, 0.4062, 0.5, 0.4375, 0.5, 0.7188, 0.5, 0.6875, 0.5, 0.6875, 0.5, 0.7188, 0.5, 0.03125, 0.5, 0.0, 0.5, -9.313e-10, 0.5, 0.03125, 0.5, 1.0, 0.5, 0.9688, 0.5, 0.9688, 0.5, 1.0, 0.5, 0.3125, 0.5, 0.2812, 0.5, 0.2812, 0.5, 0.3125, 0.5, 0.5938, 0.5, 0.5625, 0.5, 0.5625, 0.5, 0.5938, 0.5, 0.875, 0.5, 0.8438, 0.5, 0.8438, 0.5, 0.875, 0.5, 0.7948, 0.4753, 0.75, 0.4797, 0.75, 0.49, 0.7968, 0.4854, 0.8379, 0.4622, 0.7948, 0.4753, 0.7968, 0.4854, 0.8418, 0.4717, 0.8776, 0.441, 0.8379, 0.4622, 0.8418, 0.4717, 0.8833, 0.4496, 0.9124, 0.4124, 0.8776, 0.441, 0.8833, 0.4496, 0.9197, 0.4197, 0.941, 0.3776, 0.9124, 0.4124, 0.9197, 0.4197, 0.9496, 0.3833, 0.9622, 0.3379, 0.941, 0.3776, 0.9496, 0.3833, 0.9717, 0.3418, 0.9753, 0.2948, 0.9622, 0.3379, 0.9717, 0.3418, 0.9854, 0.2968, 0.9797, 0.25, 0.9753, 0.2948, 0.9854, 0.2968, 0.99, 0.25, 0.9753, 0.2052, 0.9797, 0.25, 0.99, 0.25, 0.9854, 0.2032, 0.9622, 0.1621, 0.9753, 0.2052, 0.9854, 0.2032, 0.9717, 0.1582, 0.941, 0.1224, 0.9622, 0.1621, 0.9717, 0.1582, 0.9496, 0.1167, 0.9124, 0.08756, 0.941, 0.1224, 0.9496, 0.1167, 0.9197, 0.08029, 0.8776, 0.05899, 0.9124, 0.08756, 0.9197, 0.08029, 0.8833, 0.05045, 0.8379, 0.03777, 0.8776, 0.05899, 0.8833, 0.05045, 0.8418, 0.02827, 0.7948, 0.02469, 0.8379, 0.03777, 0.8418, 0.02827, 0.7968, 0.01461, 0.75, 0.02028, 0.7948, 0.02469, 0.7968, 0.01461, 0.75, 0.01, 0.7052, 0.02469, 0.75, 0.02028, 0.75, 0.01, 0.7032, 0.01461, 0.6621, 0.03777, 0.7052, 0.02469, 0.7032, 0.01461, 0.6582, 0.02827, 0.6224, 0.05899, 0.6621, 0.03777, 0.6582, 0.02827, 0.6167, 0.05045, 0.5876, 0.08756, 0.6224, 0.05899, 0.6167, 0.05045, 0.5803, 0.08029, 0.559, 0.1224, 0.5876, 0.08756, 0.5803, 0.08029, 0.5504, 0.1167, 0.5378, 0.1621, 0.559, 0.1224, 0.5504, 0.1167, 0.5283, 0.1582, 0.5247, 0.2052, 0.5378, 0.1621, 0.5283, 0.1582, 0.5146, 0.2032, 0.5203, 0.25, 0.5247, 0.2052, 0.5146, 0.2032, 0.51, 0.25, 0.5247, 0.2948, 0.5203, 0.25, 0.51, 0.25, 0.5146, 0.2968, 0.5378, 0.3379, 0.5247, 0.2948, 0.5146, 0.2968, 0.5283, 0.3418, 0.559, 0.3776, 0.5378, 0.3379, 0.5283, 0.3418, 0.5504, 0.3833, 0.5876, 0.4124, 0.559, 0.3776, 0.5504, 0.3833, 0.5803, 0.4197, 0.6224, 0.441, 0.5876, 0.4124, 0.5803, 0.4197, 0.6167, 0.4496, 0.6621, 0.4622, 0.6224, 0.441, 0.6167, 0.4496, 0.6582, 0.4717, 0.7052, 0.4753, 0.6621, 0.4622, 0.6582, 0.4717, 0.7032, 0.4854, 0.75, 0.4797, 0.7052, 0.4753, 0.7032, 0.4854, 0.75, 0.49, 0.75, 0.3613, 0.7283, 0.3591, 0.7052, 0.4753, 0.75, 0.4797, 0.7283, 0.3591, 0.7074, 0.3528, 0.6621, 0.4622, 0.7052, 0.4753, 0.7074, 0.3528, 0.6882, 0.3425, 0.6224, 0.441, 0.6621, 0.4622, 0.6882, 0.3425, 0.6713, 0.3287, 0.5876, 0.4124, 0.6224, 0.441, 0.6713, 0.3287, 0.6575, 0.3118, 0.559, 0.3776, 0.5876, 0.4124, 0.6575, 0.3118, 0.6472, 0.2926, 0.5378, 0.3379, 0.559, 0.3776, 0.6472, 0.2926, 0.6409, 0.2717, 0.5247, 0.2948, 0.5378, 0.3379, 0.6409, 0.2717, 0.6387, 0.25, 0.5203, 0.25, 0.5247, 0.2948, 0.6387, 0.25, 0.6409, 0.2283, 0.5247, 0.2052, 0.5203, 0.25, 0.6409, 0.2283, 0.6472, 0.2074, 0.5378, 0.1621, 0.5247, 0.2052, 0.6472, 0.2074, 0.6575, 0.1882, 0.559, 0.1224, 0.5378, 0.1621, 0.6575, 0.1882, 0.6713, 0.1713, 0.5876, 0.08756, 0.559, 0.1224, 0.6713, 0.1713, 0.6882, 0.1575, 0.6224, 0.05899, 0.5876, 0.08756, 0.6882, 0.1575, 0.7074, 0.1472, 0.6621, 0.03777, 0.6224, 0.05899, 0.7074, 0.1472, 0.7283, 0.1409, 0.7052, 0.02469, 0.6621, 0.03777, 0.7283, 0.1409, 0.75, 0.1387, 0.75, 0.02028, 0.7052, 0.02469, 0.75, 0.1387, 0.7717, 0.1409, 0.7948, 0.02469, 0.75, 0.02028, 0.7717, 0.1409, 0.7926, 0.1472, 0.8379, 0.03777, 0.7948, 0.02469, 0.7926, 0.1472, 0.8118, 0.1575, 0.8776, 0.05899, 0.8379, 0.03777, 0.8118, 0.1575, 0.8287, 0.1713, 0.9124, 0.08756, 0.8776, 0.05899, 0.8287, 0.1713, 0.8425, 0.1882, 0.941, 0.1224, 0.9124, 0.08756, 0.8425, 0.1882, 0.8528, 0.2074, 0.9622, 0.1621, 0.941, 0.1224, 0.8528, 0.2074, 0.8591, 0.2283, 0.9753, 0.2052, 0.9622, 0.1621, 0.8591, 0.2283, 0.8613, 0.25, 0.9797, 0.25, 0.9753, 0.2052, 0.8613, 0.25, 0.8591, 0.2717, 0.9753, 0.2948, 0.9797, 0.25, 0.8591, 0.2717, 0.8528, 0.2926, 0.9622, 0.3379, 0.9753, 0.2948, 0.8528, 0.2926, 0.8425, 0.3118, 0.941, 0.3776, 0.9622, 0.3379, 0.8425, 0.3118, 0.8287, 0.3287, 0.9124, 0.4124, 0.941, 0.3776, 0.8287, 0.3287, 0.8118, 0.3425, 0.8776, 0.441, 0.9124, 0.4124, 0.8118, 0.3425, 0.7926, 0.3528, 0.8379, 0.4622, 0.8776, 0.441, 0.7926, 0.3528, 0.7717, 0.3591, 0.7948, 0.4753, 0.8379, 0.4622, 0.7717, 0.3591, 0.75, 0.3613, 0.75, 0.4797, 0.7948, 0.4753])
me_cylinder_002.materials.append(mat_metal)
me_cylinder_002.use_remesh_fix_poles = True
me_cylinder_002.use_remesh_preserve_attributes = False
me_cylinder_002.use_mirror_vertex_groups = False
me_cylinder_002.update()
me_cube_001 = bpy.data.meshes.new('Cube.001')
me_cube_001.from_pydata([(0.0003323, -0.9608, 0.01931), (0.06873, -0.8572, 0.01931), (0.06873, -0.8572, -0.01931), (0.0003323, -0.7457, 0.0), (0.0003323, -1.113, 0.0), (0.1304, -0.8679, 0.0), (0.0003323, -0.9608, -0.01931), (0.0003323, -0.789, 0.01931), (0.0003323, -0.789, -0.01931)], [], [(5, 1, 0, 4), (8, 2, 6), (3, 7, 1, 5), (1, 7, 0), (2, 5, 4, 6), (8, 3, 5, 2)])
me_cube_001.polygons.foreach_set('use_smooth', [True] * 6)
_k = {(4, 5): 1.0, (3, 5): 1.0, (3, 7): 1.0, (0, 4): 1.0, (1, 5): 1.0, (2, 5): 1.0, (3, 8): 1.0, (4, 6): 1.0, (0, 7): 1.0}
me_cube_001.attributes.new('crease_edge', 'FLOAT', 'EDGE').data.foreach_set('value', [_k.get((min(e.vertices), max(e.vertices)), 0.0) for e in me_cube_001.edges])
_uv = me_cube_001.uv_layers.new(name='UVMap')
_uv.uv.foreach_set('vector', [0.5, 0.5, 0.625, 0.5, 0.7058, 0.7926, 0.5, 0.8734, 0.2503, 0.5, 0.375, 0.5, 0.2516, 0.75, 0.5, 0.3753, 0.625, 0.3753, 0.625, 0.5, 0.5, 0.5, 0.625, 0.5, 0.7497, 0.5, 0.7058, 0.7926, 0.375, 0.5, 0.5, 0.5, 0.5, 0.8734, 0.2942, 0.7926, 0.375, 0.3753, 0.5, 0.3753, 0.5, 0.5, 0.375, 0.5])
me_cube_001.materials.append(mat_metal)
me_cube_001.use_remesh_fix_poles = True
me_cube_001.use_remesh_preserve_attributes = False
me_cube_001.use_mirror_vertex_groups = False
me_cube_001.update()
me_plane = bpy.data.meshes.new('Plane')
me_plane.from_pydata([(0.2, -0.2, 0.0), (0.2, 0.2343, 0.0), (0.0, -0.5, 0.0), (0.0, 0.1451, 0.0)], [], [(2, 0, 1, 3)])
me_plane.polygons.foreach_set('use_smooth', [True] * 1)
_uv = me_plane.uv_layers.new(name='UVMap')
_uv.uv.foreach_set('vector', [0.5, 0.0, 1.0, 0.0, 1.0, 1.0, 0.5, 1.0])
me_plane.materials.append(mat_wood2)
me_plane.use_remesh_fix_poles = True
me_plane.use_remesh_preserve_attributes = False
me_plane.use_mirror_vertex_groups = False
me_plane.update()

# ---- objects
ob_cylinder = bpy.data.objects.new('Cylinder', me_cylinder)
ob_cylinder_001 = bpy.data.objects.new('Cylinder.001', me_cylinder_002)
ob_cube = bpy.data.objects.new('Cube', me_cube_001)
ob_plane = bpy.data.objects.new('Plane', me_plane)

# ---- transforms, parenting, visibility, modifiers, constraints
ob_cylinder.location = (0.0, 0.0, 0.0)
ob_cylinder.lineart.crease_threshold = 0.0
_m = ob_cylinder.modifiers.new('Auto Smooth', 'NODES')
_m.node_group = ng_auto_smooth
_gi = [s.identifier for s in ng_auto_smooth.interface.items_tree if s.item_type == 'SOCKET' and s.in_out == 'INPUT']
_m[_gi[1]] = 0.5236  # Angle
ob_cylinder_001.parent = ob_cylinder
ob_cylinder_001.location = (0.0, 0.1229, 0.0)
ob_cylinder_001.lineart.crease_threshold = 0.0
_m = ob_cylinder_001.modifiers.new('Subdivision', 'SUBSURF')
_m.uv_smooth = 'PRESERVE_CORNERS'
_m.levels = 2
_m.show_only_control_edges = False
_m = ob_cylinder_001.modifiers.new('Auto Smooth', 'NODES')
_m.node_group = ng_auto_smooth
_gi = [s.identifier for s in ng_auto_smooth.interface.items_tree if s.item_type == 'SOCKET' and s.in_out == 'INPUT']
_m[_gi[1]] = 0.5236  # Angle
ob_cube.parent = ob_cylinder
ob_cube.location = (0.0, 0.1229, 0.0)
ob_cube.lineart.crease_threshold = 0.0
_m = ob_cube.modifiers.new('Mirror', 'MIRROR')
_m = ob_cube.modifiers.new('Subdivision', 'SUBSURF')
_m.uv_smooth = 'PRESERVE_CORNERS'
_m.levels = 2
_m.show_only_control_edges = False
_m = ob_cube.modifiers.new('Auto Smooth', 'NODES')
_m.node_group = ng_auto_smooth
_gi = [s.identifier for s in ng_auto_smooth.interface.items_tree if s.item_type == 'SOCKET' and s.in_out == 'INPUT']
_m[_gi[1]] = 0.5236  # Angle
ob_plane.parent = ob_cylinder
ob_plane.location = (0.0, 0.8, 0.0)
ob_plane.lineart.crease_threshold = 0.0
_m = ob_plane.modifiers.new('Mirror', 'MIRROR')
_m = ob_plane.modifiers.new('Subdivision', 'SUBSURF')
_m.uv_smooth = 'PRESERVE_CORNERS'
_m.levels = 3
_m.show_only_control_edges = False
_m = ob_plane.modifiers.new('Solidify', 'SOLIDIFY')
_m.thickness = 0.025
_m.offset = 0.0
_m.nonmanifold_merge_threshold = 0.0003
_m = ob_plane.modifiers.new('Auto Smooth', 'NODES')
_m.node_group = ng_auto_smooth
_gi = [s.identifier for s in ng_auto_smooth.interface.items_tree if s.item_type == 'SOCKET' and s.in_out == 'INPUT']
_m[_gi[1]] = 0.5236  # Angle

# ---- collection membership
col_collection.objects.link(ob_cylinder)
col_collection.objects.link(ob_cylinder_001)
col_collection.objects.link(ob_cube)
col_collection.objects.link(ob_plane)

# ---- scene / render settings (as saved in the file)
scene.frame_start = 1; scene.frame_end = 250; scene.frame_set(1)
scene.render.engine = 'CYCLES'
scene.render.resolution_x = 256
scene.render.resolution_y = 256
scene.render.resolution_percentage = 25
scene.render.film_transparent = True
scene.cycles.use_denoising = False
scene.cycles.samples = 128
scene.cycles.sampling_pattern = 'TABULATED_SOBOL'
scene.cycles.use_adaptive_sampling = False
scene.cycles.use_light_tree = False
scene.view_settings.view_transform = 'Filmic'
bpy.context.view_layer.update()

# ---- added for rendering (the .blend has no active camera and no usable light): camera, sun
cam_auto = bpy.data.cameras.new('AutoCamera')
cam_auto.lens = 50.0
cam_auto.sensor_width = 36.0
cam_auto.clip_end = 1000.0
ob_auto_camera = bpy.data.objects.new('AutoCamera', cam_auto)
scene.collection.objects.link(ob_auto_camera)
ob_auto_camera.location = (1.87816, -2.24901, 1.50253)
ob_auto_camera.rotation_euler = (1.09748, -7.21219e-08, 0.694738)
scene.camera = ob_auto_camera
light_auto_sun = bpy.data.lights.new('AutoSun', 'SUN')
light_auto_sun.energy = 3.0
light_auto_sun.angle = 0.0523599
ob_auto_sun = bpy.data.objects.new('AutoSun', light_auto_sun)
scene.collection.objects.link(ob_auto_sun)
ob_auto_sun.rotation_euler = (0.872665, 0.174533, 0.523599)
bpy.context.view_layer.update()
